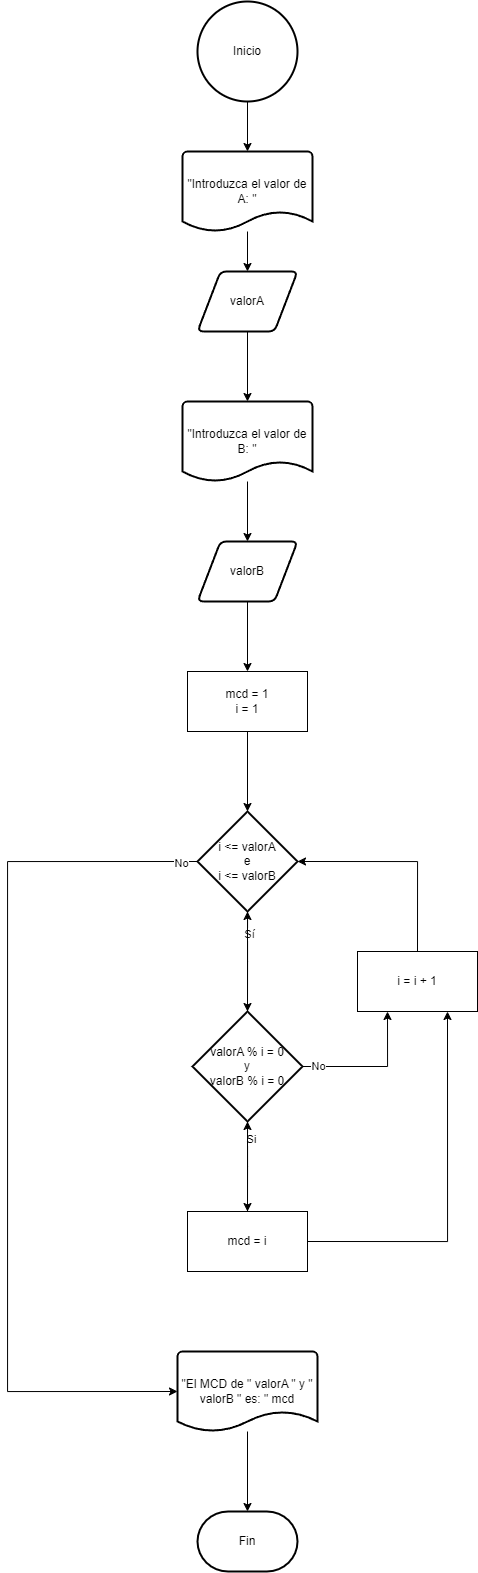

The diagram above was exported from draw.io. Its source (the exported page's mxGraphModel, read from the mxfile embedded in the PNG):
<mxGraphModel dx="1235" dy="695" grid="1" gridSize="10" guides="1" tooltips="1" connect="1" arrows="1" fold="1" page="1" pageScale="1" pageWidth="827" pageHeight="1169" background="#ffffff" math="0" shadow="0">
  <root>
    <mxCell id="0" />
    <mxCell id="1" parent="0" />
    <mxCell id="lVbhW1n1GuoC0k6TEtLx-1" value="Inicio" style="strokeWidth=2;html=1;shape=mxgraph.flowchart.start_2;whiteSpace=wrap;" vertex="1" parent="1">
      <mxGeometry x="360" y="30" width="100" height="100" as="geometry" />
    </mxCell>
    <mxCell id="lVbhW1n1GuoC0k6TEtLx-5" style="edgeStyle=orthogonalEdgeStyle;rounded=0;orthogonalLoop=1;jettySize=auto;html=1;entryX=0.5;entryY=0;entryDx=0;entryDy=0;" edge="1" parent="1" source="lVbhW1n1GuoC0k6TEtLx-2" target="lVbhW1n1GuoC0k6TEtLx-4">
      <mxGeometry relative="1" as="geometry" />
    </mxCell>
    <mxCell id="lVbhW1n1GuoC0k6TEtLx-2" value="&quot;Introduzca el valor de A: &quot;" style="strokeWidth=2;html=1;shape=mxgraph.flowchart.document2;whiteSpace=wrap;size=0.25;" vertex="1" parent="1">
      <mxGeometry x="345" y="180" width="130" height="80" as="geometry" />
    </mxCell>
    <mxCell id="lVbhW1n1GuoC0k6TEtLx-3" style="edgeStyle=orthogonalEdgeStyle;rounded=0;orthogonalLoop=1;jettySize=auto;html=1;entryX=0.5;entryY=0;entryDx=0;entryDy=0;entryPerimeter=0;" edge="1" parent="1" source="lVbhW1n1GuoC0k6TEtLx-1" target="lVbhW1n1GuoC0k6TEtLx-2">
      <mxGeometry relative="1" as="geometry" />
    </mxCell>
    <mxCell id="lVbhW1n1GuoC0k6TEtLx-4" value="valorA" style="shape=parallelogram;html=1;strokeWidth=2;perimeter=parallelogramPerimeter;whiteSpace=wrap;rounded=1;arcSize=12;size=0.23;" vertex="1" parent="1">
      <mxGeometry x="360" y="300" width="100" height="60" as="geometry" />
    </mxCell>
    <mxCell id="lVbhW1n1GuoC0k6TEtLx-10" style="edgeStyle=orthogonalEdgeStyle;rounded=0;orthogonalLoop=1;jettySize=auto;html=1;entryX=0.5;entryY=0;entryDx=0;entryDy=0;" edge="1" parent="1" source="lVbhW1n1GuoC0k6TEtLx-7" target="lVbhW1n1GuoC0k6TEtLx-9">
      <mxGeometry relative="1" as="geometry" />
    </mxCell>
    <mxCell id="lVbhW1n1GuoC0k6TEtLx-7" value="&quot;Introduzca el valor de B: &quot;" style="strokeWidth=2;html=1;shape=mxgraph.flowchart.document2;whiteSpace=wrap;size=0.25;" vertex="1" parent="1">
      <mxGeometry x="345" y="430" width="130" height="80" as="geometry" />
    </mxCell>
    <mxCell id="lVbhW1n1GuoC0k6TEtLx-8" style="edgeStyle=orthogonalEdgeStyle;rounded=0;orthogonalLoop=1;jettySize=auto;html=1;entryX=0.5;entryY=0;entryDx=0;entryDy=0;entryPerimeter=0;" edge="1" parent="1" source="lVbhW1n1GuoC0k6TEtLx-4" target="lVbhW1n1GuoC0k6TEtLx-7">
      <mxGeometry relative="1" as="geometry" />
    </mxCell>
    <mxCell id="lVbhW1n1GuoC0k6TEtLx-12" style="edgeStyle=orthogonalEdgeStyle;rounded=0;orthogonalLoop=1;jettySize=auto;html=1;entryX=0.5;entryY=0;entryDx=0;entryDy=0;" edge="1" parent="1" source="lVbhW1n1GuoC0k6TEtLx-9" target="lVbhW1n1GuoC0k6TEtLx-11">
      <mxGeometry relative="1" as="geometry" />
    </mxCell>
    <mxCell id="lVbhW1n1GuoC0k6TEtLx-9" value="valorB" style="shape=parallelogram;html=1;strokeWidth=2;perimeter=parallelogramPerimeter;whiteSpace=wrap;rounded=1;arcSize=12;size=0.23;" vertex="1" parent="1">
      <mxGeometry x="360" y="570" width="100" height="60" as="geometry" />
    </mxCell>
    <mxCell id="lVbhW1n1GuoC0k6TEtLx-11" value="mcd = 1&lt;br&gt;i = 1" style="rounded=0;whiteSpace=wrap;html=1;" vertex="1" parent="1">
      <mxGeometry x="350" y="700" width="120" height="60" as="geometry" />
    </mxCell>
    <mxCell id="lVbhW1n1GuoC0k6TEtLx-15" style="edgeStyle=orthogonalEdgeStyle;rounded=0;orthogonalLoop=1;jettySize=auto;html=1;exitX=0;exitY=0.5;exitDx=0;exitDy=0;exitPerimeter=0;entryX=0;entryY=0.5;entryDx=0;entryDy=0;entryPerimeter=0;" edge="1" parent="1" source="lVbhW1n1GuoC0k6TEtLx-13" target="lVbhW1n1GuoC0k6TEtLx-16">
      <mxGeometry relative="1" as="geometry">
        <mxPoint x="240" y="1350" as="targetPoint" />
        <Array as="points">
          <mxPoint x="170" y="890" />
          <mxPoint x="170" y="1420" />
        </Array>
      </mxGeometry>
    </mxCell>
    <mxCell id="lVbhW1n1GuoC0k6TEtLx-17" value="No" style="edgeLabel;html=1;align=center;verticalAlign=middle;resizable=0;points=[];" vertex="1" connectable="0" parent="lVbhW1n1GuoC0k6TEtLx-15">
      <mxGeometry x="-0.9634" y="1" relative="1" as="geometry">
        <mxPoint as="offset" />
      </mxGeometry>
    </mxCell>
    <mxCell id="lVbhW1n1GuoC0k6TEtLx-18" style="edgeStyle=orthogonalEdgeStyle;rounded=0;orthogonalLoop=1;jettySize=auto;html=1;" edge="1" parent="1" source="lVbhW1n1GuoC0k6TEtLx-13">
      <mxGeometry relative="1" as="geometry">
        <mxPoint x="410" y="1040" as="targetPoint" />
      </mxGeometry>
    </mxCell>
    <mxCell id="lVbhW1n1GuoC0k6TEtLx-19" value="Sí" style="edgeLabel;html=1;align=center;verticalAlign=middle;resizable=0;points=[];" vertex="1" connectable="0" parent="lVbhW1n1GuoC0k6TEtLx-18">
      <mxGeometry x="-0.5503" y="1" relative="1" as="geometry">
        <mxPoint as="offset" />
      </mxGeometry>
    </mxCell>
    <mxCell id="lVbhW1n1GuoC0k6TEtLx-13" value="i &amp;lt;= valorA&lt;br&gt;e&lt;br&gt;i &amp;lt;= valorB" style="strokeWidth=2;html=1;shape=mxgraph.flowchart.decision;whiteSpace=wrap;" vertex="1" parent="1">
      <mxGeometry x="360" y="840" width="100" height="100" as="geometry" />
    </mxCell>
    <mxCell id="lVbhW1n1GuoC0k6TEtLx-14" style="edgeStyle=orthogonalEdgeStyle;rounded=0;orthogonalLoop=1;jettySize=auto;html=1;entryX=0.5;entryY=0;entryDx=0;entryDy=0;entryPerimeter=0;" edge="1" parent="1" source="lVbhW1n1GuoC0k6TEtLx-11" target="lVbhW1n1GuoC0k6TEtLx-13">
      <mxGeometry relative="1" as="geometry" />
    </mxCell>
    <mxCell id="lVbhW1n1GuoC0k6TEtLx-16" value="&quot;El MCD de &quot; valorA &quot; y &quot; valorB &quot; es: &quot; mcd" style="strokeWidth=2;html=1;shape=mxgraph.flowchart.document2;whiteSpace=wrap;size=0.25;" vertex="1" parent="1">
      <mxGeometry x="340" y="1380" width="140" height="80" as="geometry" />
    </mxCell>
    <mxCell id="lVbhW1n1GuoC0k6TEtLx-21" value="" style="edgeStyle=orthogonalEdgeStyle;rounded=0;orthogonalLoop=1;jettySize=auto;html=1;exitX=0.5;exitY=0;exitDx=0;exitDy=0;exitPerimeter=0;" edge="1" parent="1" source="lVbhW1n1GuoC0k6TEtLx-20" target="lVbhW1n1GuoC0k6TEtLx-13">
      <mxGeometry relative="1" as="geometry" />
    </mxCell>
    <mxCell id="lVbhW1n1GuoC0k6TEtLx-25" style="edgeStyle=orthogonalEdgeStyle;rounded=0;orthogonalLoop=1;jettySize=auto;html=1;" edge="1" parent="1" source="lVbhW1n1GuoC0k6TEtLx-20">
      <mxGeometry relative="1" as="geometry">
        <mxPoint x="410" y="1240" as="targetPoint" />
      </mxGeometry>
    </mxCell>
    <mxCell id="lVbhW1n1GuoC0k6TEtLx-35" value="Si" style="edgeLabel;html=1;align=center;verticalAlign=middle;resizable=0;points=[];" vertex="1" connectable="0" parent="lVbhW1n1GuoC0k6TEtLx-25">
      <mxGeometry x="-0.6008" y="3" relative="1" as="geometry">
        <mxPoint as="offset" />
      </mxGeometry>
    </mxCell>
    <mxCell id="lVbhW1n1GuoC0k6TEtLx-33" style="edgeStyle=orthogonalEdgeStyle;rounded=0;orthogonalLoop=1;jettySize=auto;html=1;exitX=1;exitY=0.5;exitDx=0;exitDy=0;exitPerimeter=0;entryX=0.25;entryY=1;entryDx=0;entryDy=0;" edge="1" parent="1" source="lVbhW1n1GuoC0k6TEtLx-20" target="lVbhW1n1GuoC0k6TEtLx-30">
      <mxGeometry relative="1" as="geometry" />
    </mxCell>
    <mxCell id="lVbhW1n1GuoC0k6TEtLx-34" value="No" style="edgeLabel;html=1;align=center;verticalAlign=middle;resizable=0;points=[];" vertex="1" connectable="0" parent="lVbhW1n1GuoC0k6TEtLx-33">
      <mxGeometry x="-0.7883" y="1" relative="1" as="geometry">
        <mxPoint as="offset" />
      </mxGeometry>
    </mxCell>
    <mxCell id="lVbhW1n1GuoC0k6TEtLx-20" value="valorA % i = 0&lt;br&gt;y&lt;br&gt;valorB % i = 0" style="strokeWidth=2;html=1;shape=mxgraph.flowchart.decision;whiteSpace=wrap;" vertex="1" parent="1">
      <mxGeometry x="355" y="1040" width="110" height="110" as="geometry" />
    </mxCell>
    <mxCell id="lVbhW1n1GuoC0k6TEtLx-23" style="edgeStyle=orthogonalEdgeStyle;rounded=0;orthogonalLoop=1;jettySize=auto;html=1;exitX=0.5;exitY=0;exitDx=0;exitDy=0;entryX=1;entryY=0.5;entryDx=0;entryDy=0;entryPerimeter=0;" edge="1" parent="1" source="lVbhW1n1GuoC0k6TEtLx-30" target="lVbhW1n1GuoC0k6TEtLx-13">
      <mxGeometry relative="1" as="geometry">
        <Array as="points" />
      </mxGeometry>
    </mxCell>
    <mxCell id="lVbhW1n1GuoC0k6TEtLx-30" value="i = i + 1" style="rounded=0;whiteSpace=wrap;html=1;" vertex="1" parent="1">
      <mxGeometry x="520" y="980" width="120" height="60" as="geometry" />
    </mxCell>
    <mxCell id="lVbhW1n1GuoC0k6TEtLx-37" value="" style="edgeStyle=orthogonalEdgeStyle;rounded=0;orthogonalLoop=1;jettySize=auto;html=1;exitX=0.5;exitY=0;exitDx=0;exitDy=0;" edge="1" parent="1" source="lVbhW1n1GuoC0k6TEtLx-36" target="lVbhW1n1GuoC0k6TEtLx-20">
      <mxGeometry relative="1" as="geometry" />
    </mxCell>
    <mxCell id="lVbhW1n1GuoC0k6TEtLx-38" style="edgeStyle=orthogonalEdgeStyle;rounded=0;orthogonalLoop=1;jettySize=auto;html=1;exitX=1;exitY=0.5;exitDx=0;exitDy=0;entryX=0.75;entryY=1;entryDx=0;entryDy=0;" edge="1" parent="1" source="lVbhW1n1GuoC0k6TEtLx-36" target="lVbhW1n1GuoC0k6TEtLx-30">
      <mxGeometry relative="1" as="geometry" />
    </mxCell>
    <mxCell id="lVbhW1n1GuoC0k6TEtLx-36" value="mcd = i" style="rounded=0;whiteSpace=wrap;html=1;" vertex="1" parent="1">
      <mxGeometry x="350" y="1240" width="120" height="60" as="geometry" />
    </mxCell>
    <mxCell id="lVbhW1n1GuoC0k6TEtLx-39" value="Fin" style="strokeWidth=2;html=1;shape=mxgraph.flowchart.terminator;whiteSpace=wrap;" vertex="1" parent="1">
      <mxGeometry x="360" y="1540" width="100" height="60" as="geometry" />
    </mxCell>
    <mxCell id="lVbhW1n1GuoC0k6TEtLx-40" style="edgeStyle=orthogonalEdgeStyle;rounded=0;orthogonalLoop=1;jettySize=auto;html=1;entryX=0.5;entryY=0;entryDx=0;entryDy=0;entryPerimeter=0;" edge="1" parent="1" source="lVbhW1n1GuoC0k6TEtLx-16" target="lVbhW1n1GuoC0k6TEtLx-39">
      <mxGeometry relative="1" as="geometry" />
    </mxCell>
  </root>
</mxGraphModel>